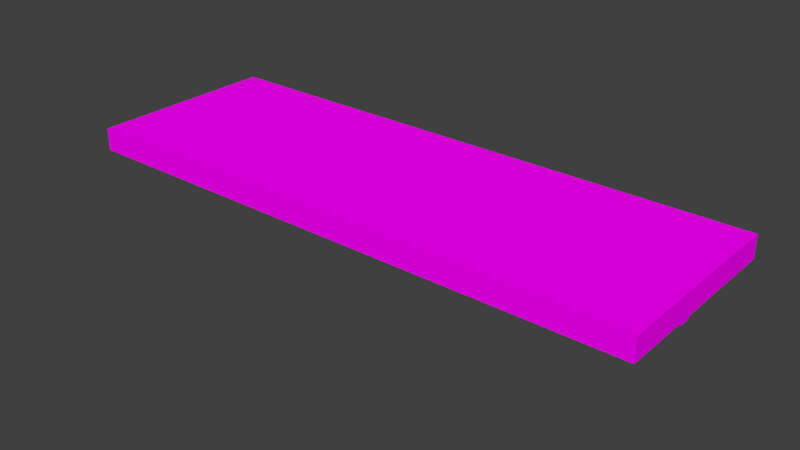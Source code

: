 # Source: bookshelf.blend  (saved by Blender 2.77.0; exported with 4.5.12 LTS)
import bpy
from mathutils import Matrix  # noqa: F401  (used for matrix-valued properties, if any)

bpy.ops.wm.read_factory_settings(use_empty=True)
scene = bpy.context.scene
scene.name = 'Scene'

# ---- collections
col_collection_1 = bpy.data.collections.new('Collection 1'); scene.collection.children.link(col_collection_1)

# ---- images (referenced by path relative to the original .blend; pixels are not part of the script)
import os
ASSET_DIR = os.environ.get("B2B_ASSET_DIR", "")  # directory of the original .blend (textures are referenced by path, not embedded)
HERE = os.path.dirname(os.path.abspath(__file__))  # packed textures are extracted next to this script under _unpacked/

def load_image(name, relpath, width, height, colorspace="sRGB"):
    """Load a texture the original file referenced (path relative to the .blend, or extracted next to this script)."""
    p = next((c for c in (os.path.join(HERE, relpath), os.path.join(ASSET_DIR, relpath)) if relpath and os.path.exists(c)), "")
    if p:
        img = bpy.data.images.load(p, check_existing=True)
        img.name = name
    else:  # same state as the original file: an image datablock whose file is absent (Cycles renders it pink)
        img = bpy.data.images.new(name, width, height)
        img.source = "FILE"
        img.filepath = "//" + (relpath or name)
    img.colorspace_settings.name = colorspace
    return img
img_lowpolytexture_png = load_image('LowPolyTexture.png', 'LowPolyTexture.png', 1024, 1024, 'sRGB')

# ---- materials (node trees are filled in below, after node groups)
mat_material_001 = bpy.data.materials.new('Material.001')
mat_material_001.alpha_threshold = 0.0
mat_material_001.roughness = 0.5

# ---- material node trees
mat_material_001.use_nodes = True; mat_material_001.node_tree.nodes.clear()
_N = mat_material_001.node_tree.nodes; _L = mat_material_001.node_tree.links
n0 = _N.new('ShaderNodeOutputMaterial'); n0.name = 'Material Output'; n0.location = (300, 300)
n1 = _N.new('ShaderNodeBsdfDiffuse'); n1.name = 'Diffuse BSDF'; n1.location = (10, 300)
n2 = _N.new('ShaderNodeTexImage'); n2.name = 'Image Texture'; n2.location = (-180, 300)
n2.width = 140
n2.image = img_lowpolytexture_png
_L.new(n1.outputs[0], n0.inputs[0])
_L.new(n2.outputs[0], n1.inputs[0])
n0.is_active_output = True

# ---- world
world_world = bpy.data.worlds.new('World'); scene.world = world_world
world_world.color = (0.05088, 0.05088, 0.05088)
world_world.use_sun_shadow = False
world_world.sun_shadow_jitter_overblur = 0.0
world_world.cycles.sampling_method = 'MANUAL'

# ---- meshes
me_cube_019 = bpy.data.meshes.new('Cube.019')
me_cube_019.from_pydata([(1.985, -0.04991, -0.6216), (1.985, 0.1055, -0.6216), (1.985, -0.04991, 0.7071), (1.985, 0.1055, 0.7071), (-1.985, -0.04991, -0.6216), (-1.985, 0.1055, -0.6216), (-1.985, -0.04991, 0.7071), (-1.985, 0.1055, 0.7071), (1.663, -0.5617, -0.5101), (1.663, -0.01415, -0.5101), (1.663, -0.1055, 0.02921), (1.663, -0.01415, 0.02921), (1.517, -0.5617, -0.5101), (1.517, -0.01415, -0.5101), (1.517, -0.1055, 0.02921), (1.517, -0.01415, 0.02921), (-1.517, -0.5617, -0.5101), (-1.517, -0.01415, -0.5101), (-1.517, -0.1055, 0.02921), (-1.517, -0.01415, 0.02921), (-1.663, -0.5617, -0.5101), (-1.663, -0.01415, -0.5101), (-1.663, -0.1055, 0.02921), (-1.663, -0.01415, 0.02921), (1.663, -0.5617, -0.6156), (1.663, -0.01415, -0.6156), (1.517, -0.01415, -0.6156), (1.517, -0.5617, -0.6156), (-1.517, -0.5617, -0.6156), (-1.517, -0.01415, -0.6156), (-1.663, -0.01415, -0.6156), (-1.663, -0.5617, -0.6156)], [], [(1, 3, 2, 0), (3, 7, 6, 2), (7, 5, 4, 6), (5, 1, 0, 4), (0, 2, 6, 4), (5, 7, 3, 1), (9, 11, 10, 8), (11, 15, 14, 10), (15, 13, 12, 14), (21, 17, 29, 30), (8, 10, 14, 12), (17, 19, 18, 16), (19, 23, 22, 18), (23, 21, 20, 22), (12, 13, 26, 27), (16, 18, 22, 20), (26, 25, 24, 27), (30, 29, 28, 31), (9, 8, 24, 25), (8, 12, 27, 24), (20, 21, 30, 31), (16, 20, 31, 28), (17, 16, 28, 29), (13, 9, 25, 26)])
me_cube_019.polygons.foreach_set('use_smooth', [True] * 24)
_k = set([(0, 1), (0, 2), (0, 4), (1, 3), (1, 5), (2, 3), (2, 6), (3, 7), (4, 5), (4, 6), (5, 7), (6, 7), (8, 10), (8, 12), (8, 24), (9, 25), (10, 11), (10, 14), (12, 13), (12, 14), (12, 27), (13, 26), (14, 15), (16, 18), (16, 20), (16, 28), (17, 29), (18, 19), (18, 22), (20, 21), (20, 22), (20, 31), (21, 30), (22, 23), (24, 25), (24, 27), (25, 26), (26, 27), (28, 29), (28, 31), (29, 30), (30, 31)])
me_cube_019.attributes.new('sharp_edge', 'BOOLEAN', 'EDGE').data.foreach_set('value', [ (min(e.vertices), max(e.vertices)) in _k for e in me_cube_019.edges])
_uv = me_cube_019.uv_layers.new(name='UVMap')
_uv.uv.foreach_set('vector', [0.1477, 0.9055, 0.2117, 0.9055, 0.2117, 0.9695, 0.1477, 0.9695, 0.1477, 0.9055, 0.2117, 0.9055, 0.2117, 0.9695, 0.1477, 0.9695, 0.1477, 0.9055, 0.2117, 0.9055, 0.2117, 0.9695, 0.1477, 0.9695, 0.1477, 0.9055, 0.2117, 0.9055, 0.2117, 0.9695, 0.1477, 0.9695, 0.1477, 0.9055, 0.2117, 0.9055, 0.2117, 0.9695, 0.1477, 0.9695, 0.1477, 0.9055, 0.2117, 0.9055, 0.2117, 0.9695, 0.1477, 0.9695, 0.3391, 0.9677, 0.3337, 0.9679, 0.3346, 0.9565, 0.3428, 0.9068, 0.3337, 0.9679, 0.3358, 0.9663, 0.3375, 0.9567, 0.3346, 0.9565, 0.3358, 0.9663, 0.3309, 0.9663, 0.3423, 0.9055, 0.3375, 0.9567, 0.0, 0.0, 0.0, 0.0, 0.0, 0.0, 0.0, 0.0, 0.3428, 0.9068, 0.3346, 0.9565, 0.3375, 0.9567, 0.3423, 0.9055, 0.3309, 0.9695, 0.3244, 0.9669, 0.3226, 0.958, 0.3123, 0.9055, 0.3244, 0.9669, 0.3268, 0.9659, 0.3252, 0.9572, 0.3226, 0.958, 0.3268, 0.9659, 0.3227, 0.9695, 0.3118, 0.9069, 0.3252, 0.9572, 0.3423, 0.9055, 0.3309, 0.9663, 0.3309, 0.9663, 0.3423, 0.9055, 0.3123, 0.9055, 0.3226, 0.958, 0.3252, 0.9572, 0.3118, 0.9069, 0.3309, 0.9663, 0.3391, 0.9677, 0.3428, 0.9068, 0.3423, 0.9055, 0.3227, 0.9695, 0.3309, 0.9695, 0.3123, 0.9055, 0.3118, 0.9069, 0.3391, 0.9677, 0.3428, 0.9068, 0.3428, 0.9068, 0.3391, 0.9677, 0.3428, 0.9068, 0.3423, 0.9055, 0.3423, 0.9055, 0.3428, 0.9068, 0.3118, 0.9069, 0.3227, 0.9695, 0.3227, 0.9695, 0.3118, 0.9069, 0.3123, 0.9055, 0.3118, 0.9069, 0.3118, 0.9069, 0.3123, 0.9055, 0.3309, 0.9695, 0.3123, 0.9055, 0.3123, 0.9055, 0.3309, 0.9695, 0.0, 0.0, 0.0, 0.0, 0.0, 0.0, 0.0, 0.0])
me_cube_019.materials.append(mat_material_001)
me_cube_019.use_remesh_preserve_volume = False
me_cube_019.use_remesh_preserve_attributes = False
me_cube_019.use_mirror_vertex_groups = False
me_cube_019.update()
me_cube_019.normals_split_custom_set([tuple(v) for v in zip(*[iter([1.0, 0.0, 1.794e-07, 1.0, 0.0, 1.794e-07, 1.0, 0.0, 1.794e-07, 1.0, 0.0, 1.794e-07, -1.57e-07, 0.0, 1.0, -1.57e-07, 0.0, 1.0, -1.57e-07, 0.0, 1.0, -1.57e-07, 0.0, 1.0, -1.0, 0.0, -1.794e-07, -1.0, 0.0, -1.794e-07, -1.0, 0.0, -1.794e-07, -1.0, 0.0, -1.794e-07, 1.449e-07, 0.0, -1.0, 1.449e-07, 0.0, -1.0, 1.449e-07, 0.0, -1.0, 1.449e-07, 0.0, -1.0, 4.21e-14, -1.0, -2.803e-07, 4.21e-14, -1.0, -2.803e-07, 4.21e-14, -1.0, -2.803e-07, 4.21e-14, -1.0, -2.803e-07, -4.547e-14, 1.0, 3.06e-07, -4.547e-14, 1.0, 3.06e-07, -4.547e-14, 1.0, 3.06e-07, -4.547e-14, 1.0, 3.06e-07, 1.0, -3.878e-08, 1.105e-07, 1.0, 0.0, 2.211e-07, 1.0, 0.0, 2.211e-07, 1.0, -4.994e-08, 7.871e-08, -1.577e-07, -2.652e-07, 1.0, -1.577e-07, -2.652e-07, 1.0, -1.577e-07, -2.652e-07, 1.0, -1.577e-07, -2.652e-07, 1.0, -1.0, -3.46e-07, -2.211e-07, -1.0, -3.46e-07, -2.211e-07, -1.0, -3.46e-07, -2.211e-07, -1.0, -3.46e-07, -2.211e-07, 0.0, 1.0, 2.881e-07, 0.0, 1.0, 2.881e-07, 0.0, 1.0, 2.881e-07, 0.0, 1.0, 2.881e-07, 0.0, -0.7634, 0.6459, 0.0, -0.7634, 0.6459, 0.0, -0.7634, 0.6459, 0.0, -0.7634, 0.6459, 1.0, 1.906e-07, 1.105e-07, 1.0, 3.46e-07, 2.211e-07, 1.0, 3.46e-07, 2.211e-07, 1.0, 1.458e-07, 7.871e-08, -1.577e-07, -2.652e-07, 1.0, -1.577e-07, -2.652e-07, 1.0, -1.577e-07, -2.652e-07, 1.0, -1.577e-07, -2.652e-07, 1.0, -1.0, 3.46e-07, -2.211e-07, -1.0, 3.46e-07, -2.211e-07, -1.0, 3.46e-07, -2.211e-07, -1.0, 3.46e-07, -2.211e-07, -1.0, 3.513e-08, 0.0, -1.0, 3.513e-08, 0.0, -1.0, 3.513e-08, 0.0, -1.0, 3.513e-08, 0.0, 0.0, -0.7634, 0.6459, 0.0, -0.7634, 0.6459, 0.0, -0.7634, 0.6459, 0.0, -0.7634, 0.6459, 0.0, 2.177e-07, -1.0, 0.0, 2.177e-07, -1.0, 0.0, 2.177e-07, -1.0, 0.0, 2.177e-07, -1.0, 0.0, 2.177e-07, -1.0, 0.0, 2.177e-07, -1.0, 0.0, 2.177e-07, -1.0, 0.0, 2.177e-07, -1.0, 1.0, -3.878e-08, 1.105e-07, 1.0, -4.994e-08, 7.871e-08, 1.0, -7.755e-08, 0.0, 1.0, -7.755e-08, 0.0, 0.0, -1.0, 0.0, 0.0, -1.0, 0.0, 0.0, -1.0, 0.0, 0.0, -1.0, 0.0, -1.0, -7.755e-08, 0.0, -1.0, -7.755e-08, 0.0, -1.0, -7.755e-08, 0.0, -1.0, -7.755e-08, 0.0, 0.0, -1.0, 0.0, 0.0, -1.0, 0.0, 0.0, -1.0, 0.0, 0.0, -1.0, 0.0, 1.0, 1.906e-07, 1.105e-07, 1.0, 1.458e-07, 7.871e-08, 1.0, 3.513e-08, 0.0, 1.0, 3.513e-08, 0.0, 0.0, 1.0, 2.881e-07, 0.0, 1.0, 2.881e-07, 0.0, 1.0, 2.881e-07, 0.0, 1.0, 2.881e-07])] * 3)])

# ---- objects
ob_bookshelf = bpy.data.objects.new('Bookshelf', me_cube_019)

# ---- transforms, parenting, visibility, modifiers, constraints
ob_bookshelf.location = (0.0, 0.0, 0.0)
ob_bookshelf.rotation_euler = (1.571, 5.024e-15, -8.742e-08)
ob_bookshelf.scale = (0.3, 0.3, 0.3)
ob_bookshelf.color = (0.8, 0.8, 0.8, 1.0)
ob_bookshelf.lineart.crease_threshold = 0.0

# ---- collection membership
col_collection_1.objects.link(ob_bookshelf)

# ---- scene / render settings (as saved in the file)
scene.frame_start = 1; scene.frame_end = 250; scene.frame_set(1)
scene.render.engine = 'CYCLES'
scene.render.resolution_percentage = 50
scene.render.dither_intensity = 0.0
scene.cycles.use_denoising = False
scene.cycles.samples = 128
scene.cycles.sampling_pattern = 'TABULATED_SOBOL'
scene.cycles.light_sampling_threshold = 0.0
scene.cycles.use_adaptive_sampling = False
scene.cycles.use_light_tree = False
scene.cycles.blur_glossy = 0.0
scene.cycles.sample_clamp_indirect = 0.0
scene.view_settings.view_transform = 'Standard'
bpy.context.view_layer.update()

# ---- added for rendering (the .blend has no active camera and no usable light): camera, sun
cam_auto = bpy.data.cameras.new('AutoCamera')
cam_auto.lens = 50.0
cam_auto.sensor_width = 36.0
cam_auto.clip_end = 1000.0
ob_auto_camera = bpy.data.objects.new('AutoCamera', cam_auto)
scene.collection.objects.link(ob_auto_camera)
ob_auto_camera.location = (1.17653, -1.42466, 0.872785)
ob_auto_camera.rotation_euler = (1.09748, -7.21219e-08, 0.694738)
scene.camera = ob_auto_camera
light_auto_sun = bpy.data.lights.new('AutoSun', 'SUN')
light_auto_sun.energy = 3.0
light_auto_sun.angle = 0.0523599
ob_auto_sun = bpy.data.objects.new('AutoSun', light_auto_sun)
scene.collection.objects.link(ob_auto_sun)
ob_auto_sun.rotation_euler = (0.872665, 0.174533, 0.523599)
bpy.context.view_layer.update()
